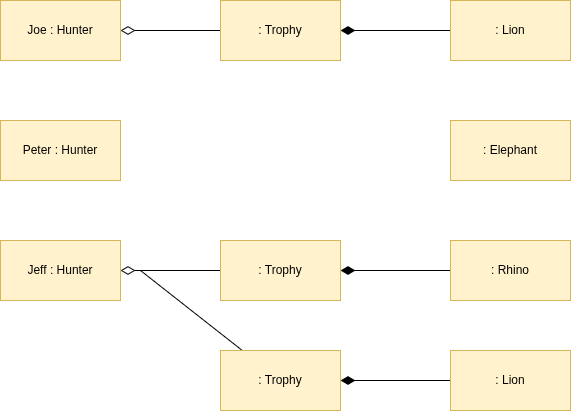

The diagram above was exported from draw.io. Its source (the exported page's mxGraphModel, read from the mxfile embedded in the PNG):
<mxGraphModel dx="1414" dy="787" grid="1" gridSize="10" guides="1" tooltips="1" connect="1" arrows="1" fold="1" page="1" pageScale="1" pageWidth="850" pageHeight="1100" math="0" shadow="0">
  <root>
    <mxCell id="0" />
    <mxCell id="1" parent="0" />
    <mxCell id="2ILa3FVGPmYd0DKJNA5t-1" parent="1" style="rounded=0;whiteSpace=wrap;html=1;fillColor=#fff2cc;strokeColor=#d6b656;" value="Joe : Hunter" vertex="1">
      <mxGeometry height="60" width="120" x="80" y="100" as="geometry" />
    </mxCell>
    <mxCell id="2ILa3FVGPmYd0DKJNA5t-18" edge="1" parent="1" source="2ILa3FVGPmYd0DKJNA5t-2" style="edgeStyle=orthogonalEdgeStyle;rounded=0;orthogonalLoop=1;jettySize=auto;html=1;entryX=1;entryY=0.5;entryDx=0;entryDy=0;endArrow=diamondThin;endFill=0;endSize=12;" target="2ILa3FVGPmYd0DKJNA5t-1">
      <mxGeometry relative="1" as="geometry" />
    </mxCell>
    <mxCell id="2ILa3FVGPmYd0DKJNA5t-2" parent="1" style="rounded=0;whiteSpace=wrap;html=1;fillColor=#fff2cc;strokeColor=#d6b656;" value=": Trophy" vertex="1">
      <mxGeometry height="60" width="120" x="300" y="100" as="geometry" />
    </mxCell>
    <mxCell id="2ILa3FVGPmYd0DKJNA5t-17" edge="1" parent="1" source="2ILa3FVGPmYd0DKJNA5t-3" style="edgeStyle=orthogonalEdgeStyle;rounded=0;orthogonalLoop=1;jettySize=auto;html=1;entryX=1;entryY=0.5;entryDx=0;entryDy=0;endArrow=diamondThin;endFill=1;endSize=12;" target="2ILa3FVGPmYd0DKJNA5t-2">
      <mxGeometry relative="1" as="geometry" />
    </mxCell>
    <mxCell id="2ILa3FVGPmYd0DKJNA5t-3" parent="1" style="rounded=0;whiteSpace=wrap;html=1;fillColor=#fff2cc;strokeColor=#d6b656;" value=": Lion" vertex="1">
      <mxGeometry height="60" width="120" x="530" y="100" as="geometry" />
    </mxCell>
    <mxCell id="2ILa3FVGPmYd0DKJNA5t-4" parent="1" style="rounded=0;whiteSpace=wrap;html=1;fillColor=#fff2cc;strokeColor=#d6b656;" value="Peter : Hunter" vertex="1">
      <mxGeometry height="60" width="120" x="80" y="220" as="geometry" />
    </mxCell>
    <mxCell id="2ILa3FVGPmYd0DKJNA5t-7" parent="1" style="rounded=0;whiteSpace=wrap;html=1;fillColor=#fff2cc;strokeColor=#d6b656;" value=": Elephant" vertex="1">
      <mxGeometry height="60" width="120" x="530" y="220" as="geometry" />
    </mxCell>
    <mxCell id="2ILa3FVGPmYd0DKJNA5t-9" parent="1" style="rounded=0;whiteSpace=wrap;html=1;fillColor=#fff2cc;strokeColor=#d6b656;" value="Jeff : Hunter" vertex="1">
      <mxGeometry height="60" width="120" x="80" y="340" as="geometry" />
    </mxCell>
    <mxCell id="2ILa3FVGPmYd0DKJNA5t-19" edge="1" parent="1" source="2ILa3FVGPmYd0DKJNA5t-11" style="edgeStyle=orthogonalEdgeStyle;rounded=0;orthogonalLoop=1;jettySize=auto;html=1;entryX=1;entryY=0.5;entryDx=0;entryDy=0;endArrow=diamondThin;endFill=0;endSize=12;" target="2ILa3FVGPmYd0DKJNA5t-9">
      <mxGeometry relative="1" as="geometry" />
    </mxCell>
    <mxCell id="2ILa3FVGPmYd0DKJNA5t-11" parent="1" style="rounded=0;whiteSpace=wrap;html=1;fillColor=#fff2cc;strokeColor=#d6b656;" value=": Trophy" vertex="1">
      <mxGeometry height="60" width="120" x="300" y="340" as="geometry" />
    </mxCell>
    <mxCell id="2ILa3FVGPmYd0DKJNA5t-21" edge="1" parent="1" source="2ILa3FVGPmYd0DKJNA5t-12" style="edgeStyle=orthogonalEdgeStyle;rounded=0;orthogonalLoop=1;jettySize=auto;html=1;entryX=1;entryY=0.5;entryDx=0;entryDy=0;endSize=12;endArrow=diamondThin;endFill=1;" target="2ILa3FVGPmYd0DKJNA5t-11">
      <mxGeometry relative="1" as="geometry" />
    </mxCell>
    <mxCell id="2ILa3FVGPmYd0DKJNA5t-12" parent="1" style="rounded=0;whiteSpace=wrap;html=1;fillColor=#fff2cc;strokeColor=#d6b656;" value=": Rhino" vertex="1">
      <mxGeometry height="60" width="120" x="530" y="340" as="geometry" />
    </mxCell>
    <mxCell id="2ILa3FVGPmYd0DKJNA5t-20" edge="1" parent="1" source="2ILa3FVGPmYd0DKJNA5t-14" style="rounded=0;orthogonalLoop=1;jettySize=auto;html=1;endArrow=none;endFill=0;">
      <mxGeometry relative="1" as="geometry">
        <mxPoint x="220" y="370" as="targetPoint" />
      </mxGeometry>
    </mxCell>
    <mxCell id="2ILa3FVGPmYd0DKJNA5t-14" parent="1" style="rounded=0;whiteSpace=wrap;html=1;fillColor=#fff2cc;strokeColor=#d6b656;" value=": Trophy" vertex="1">
      <mxGeometry height="60" width="120" x="300" y="450" as="geometry" />
    </mxCell>
    <mxCell id="2ILa3FVGPmYd0DKJNA5t-22" edge="1" parent="1" source="2ILa3FVGPmYd0DKJNA5t-15" style="edgeStyle=orthogonalEdgeStyle;rounded=0;orthogonalLoop=1;jettySize=auto;html=1;entryX=1;entryY=0.5;entryDx=0;entryDy=0;endSize=12;endArrow=diamondThin;endFill=1;" target="2ILa3FVGPmYd0DKJNA5t-14">
      <mxGeometry relative="1" as="geometry" />
    </mxCell>
    <mxCell id="2ILa3FVGPmYd0DKJNA5t-15" parent="1" style="rounded=0;whiteSpace=wrap;html=1;fillColor=#fff2cc;strokeColor=#d6b656;" value=": Lion" vertex="1">
      <mxGeometry height="60" width="120" x="530" y="450" as="geometry" />
    </mxCell>
  </root>
</mxGraphModel>